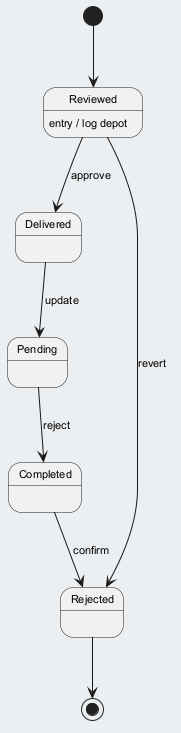

The diagram above was rendered by PlantUML. Its source (embedded in the PNG):
@startuml
skinparam backgroundColor #ECEFF1
skinparam classBackgroundColor #FFFFFF
skinparam classBorderColor #455A64
skinparam defaultFontSize 11
[*] --> Reviewed
Reviewed --> Delivered : approve
Reviewed : entry / log depot
Delivered --> Pending : update
Pending --> Completed : reject
Completed --> Rejected : confirm
Reviewed --> Rejected : revert
Rejected --> [*]
@enduml